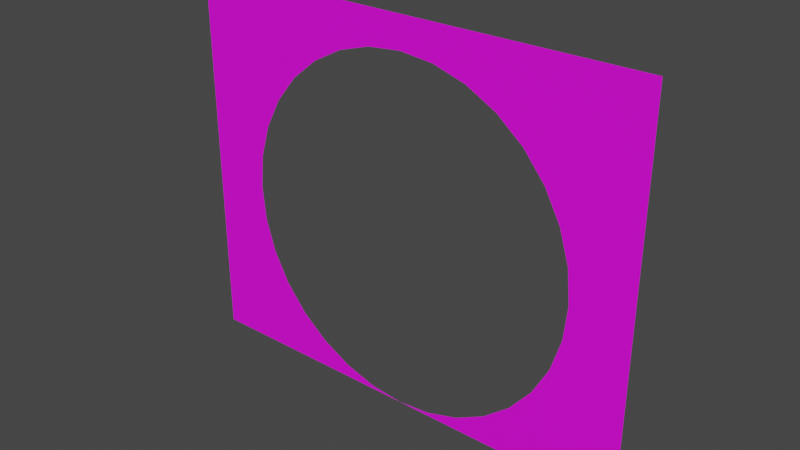 # Source: TunnelRoundDoorH2.blend  (saved by Blender 4.3.34; exported with 4.5.12 LTS)
import bpy
from mathutils import Matrix  # noqa: F401  (used for matrix-valued properties, if any)

bpy.ops.wm.read_factory_settings(use_empty=True)
scene = bpy.context.scene
scene.name = 'Scene'

# ---- images (referenced by path relative to the original .blend; pixels are not part of the script)
import os
ASSET_DIR = os.environ.get("B2B_ASSET_DIR", "")  # directory of the original .blend (textures are referenced by path, not embedded)
HERE = os.path.dirname(os.path.abspath(__file__))  # packed textures are extracted next to this script under _unpacked/

def load_image(name, relpath, width, height, colorspace="sRGB"):
    """Load a texture the original file referenced (path relative to the .blend, or extracted next to this script)."""
    p = next((c for c in (os.path.join(HERE, relpath), os.path.join(ASSET_DIR, relpath)) if relpath and os.path.exists(c)), "")
    if p:
        img = bpy.data.images.load(p, check_existing=True)
        img.name = name
    else:  # same state as the original file: an image datablock whose file is absent (Cycles renders it pink)
        img = bpy.data.images.new(name, width, height)
        img.source = "FILE"
        img.filepath = "//" + (relpath or name)
    img.colorspace_settings.name = colorspace
    return img
img_tunnel_round_h2_png = load_image('tunnel-round-h2.png', 'tunnel-round-h2.png', 1024, 1024, 'sRGB')

# ---- materials (node trees are filled in below, after node groups)
mat_material = bpy.data.materials.new('Material')

# ---- material node trees
mat_material.use_nodes = True; mat_material.node_tree.nodes.clear()
_N = mat_material.node_tree.nodes; _L = mat_material.node_tree.links
n0 = _N.new('ShaderNodeBsdfPrincipled'); n0.name = 'Principled BSDF'; n0.location = (10, 300)
n1 = _N.new('ShaderNodeOutputMaterial'); n1.name = 'Material Output'; n1.location = (300, 300)
n2 = _N.new('ShaderNodeTexImage'); n2.name = 'Image Texture'; n2.location = (-280, 280)
n2.image = img_tunnel_round_h2_png
n2.interpolation = 'Closest'
_L.new(n0.outputs[0], n1.inputs[0])
_L.new(n2.outputs[0], n0.inputs[0])
n1.is_active_output = True

# ---- world
world_world = bpy.data.worlds.new('World'); scene.world = world_world
world_world.use_nodes = True; world_world.node_tree.nodes.clear()
_N = world_world.node_tree.nodes; _L = world_world.node_tree.links
n0 = _N.new('ShaderNodeOutputWorld'); n0.name = 'World Output'; n0.location = (300, 300)
n1 = _N.new('ShaderNodeBackground'); n1.name = 'Background'; n1.location = (10, 300)
n1.inputs[0].default_value = (0.05088, 0.05088, 0.05088, 1.0)
_L.new(n1.outputs[0], n0.inputs[0])
n0.is_active_output = True
world_world.color = (0.05088, 0.05088, 0.05088)
world_world.use_sun_shadow = False
world_world.sun_shadow_jitter_overblur = 0.0

# ---- meshes
me_plane = bpy.data.meshes.new('Plane')
me_plane.from_pydata([(-0.5, 0.5, 0.0), (0.5, 0.5, 0.0), (-0.5, 0.5, 0.8164), (0.5, 0.5, 0.8164), (2.98e-07, 0.5, 0.0), (0.07316, 0.5, 0.007207), (0.1435, 0.5, 0.02855), (0.2083, 0.5, 0.0632), (0.2652, 0.5, 0.1098), (0.3118, 0.5, 0.1667), (0.3465, 0.5, 0.2315), (0.3678, 0.5, 0.3018), (0.375, 0.5, 0.375), (0.3678, 0.5, 0.4482), (0.3465, 0.5, 0.5185), (0.3118, 0.5, 0.5833), (0.2652, 0.5, 0.6402), (0.2083, 0.5, 0.6868), (0.1435, 0.5, 0.7215), (0.07316, 0.5, 0.7428), (5.96e-08, 0.5, 0.75), (-0.07316, 0.5, 0.7428), (-0.1435, 0.5, 0.7215), (-0.2083, 0.5, 0.6868), (-0.2652, 0.5, 0.6402), (-0.3118, 0.5, 0.5833), (-0.3465, 0.5, 0.5185), (-0.3678, 0.5, 0.4482), (-0.375, 0.5, 0.375), (-0.3678, 0.5, 0.3018), (-0.3465, 0.5, 0.2315), (-0.3118, 0.5, 0.1667), (-0.2652, 0.5, 0.1098), (-0.2083, 0.5, 0.0632), (-0.1435, 0.5, 0.02855), (-0.07316, 0.5, 0.007206)], [], [(0, 28, 29, 30, 31, 32, 33, 34, 35, 4), (4, 5, 6, 7, 8, 9, 10, 11, 12, 1), (1, 12, 13, 14, 15, 16, 17, 18, 19, 20, 21, 22, 23, 24, 25, 26, 27, 28, 0, 2, 3)])
_uv = me_plane.uv_layers.new(name='UVMap')
_uv.uv.foreach_set('vector', [1.0, 0.3404, 0.875, 0.6008, 0.8678, 0.5393, 0.8465, 0.4752, 0.8118, 0.411, 0.7652, 0.3492, 0.7083, 0.2922, 0.6435, 0.2421, 0.5732, 0.2009, 0.5, 0.1702, 0.5, 0.1702, 0.4268, 0.1511, 0.3565, 0.1444, 0.2917, 0.1503, 0.2348, 0.1687, 0.1882, 0.1987, 0.1535, 0.2393, 0.1322, 0.2889, 0.125, 0.3455, 0.0, 0.0, 0.0, 0.0, 0.125, 0.3455, 0.1322, 0.4071, 0.1535, 0.4712, 0.1882, 0.5354, 0.2348, 0.5971, 0.2917, 0.6542, 0.3565, 0.7042, 0.4268, 0.7454, 0.5, 0.7761, 0.5732, 0.7952, 0.6435, 0.8019, 0.7083, 0.796, 0.7652, 0.7777, 0.8118, 0.7476, 0.8465, 0.7071, 0.8678, 0.6575, 0.875, 0.6008, 1.0, 0.3404, 1.0, 1.0, 0.0, 0.6596])
_ca = me_plane.color_attributes.new('Attribute', 'BYTE_COLOR', 'CORNER')
_ca.data.foreach_set('color', [1.0, 1.0, 1.0, 1.0, 1.0, 1.0, 1.0, 1.0, 1.0, 1.0, 1.0, 1.0, 1.0, 1.0, 1.0, 1.0, 1.0, 1.0, 1.0, 1.0, 1.0, 1.0, 1.0, 1.0, 1.0, 1.0, 1.0, 1.0, 1.0, 1.0, 1.0, 1.0, 1.0, 1.0, 1.0, 1.0, 1.0, 1.0, 1.0, 1.0, 1.0, 1.0, 1.0, 1.0, 1.0, 1.0, 1.0, 1.0, 1.0, 1.0, 1.0, 1.0, 1.0, 1.0, 1.0, 1.0, 1.0, 1.0, 1.0, 1.0, 1.0, 1.0, 1.0, 1.0, 1.0, 1.0, 1.0, 1.0, 1.0, 1.0, 1.0, 1.0, 1.0, 1.0, 1.0, 1.0, 1.0, 1.0, 1.0, 1.0, 1.0, 1.0, 1.0, 1.0, 1.0, 1.0, 1.0, 1.0, 1.0, 1.0, 1.0, 1.0, 1.0, 1.0, 1.0, 1.0, 1.0, 1.0, 1.0, 1.0, 1.0, 1.0, 1.0, 1.0, 1.0, 1.0, 1.0, 1.0, 1.0, 1.0, 1.0, 1.0, 1.0, 1.0, 1.0, 1.0, 1.0, 1.0, 1.0, 1.0, 1.0, 1.0, 1.0, 1.0, 1.0, 1.0, 1.0, 1.0, 1.0, 1.0, 1.0, 1.0, 1.0, 1.0, 1.0, 1.0, 1.0, 1.0, 1.0, 1.0, 1.0, 1.0, 1.0, 1.0, 1.0, 1.0, 1.0, 1.0, 1.0, 1.0, 1.0, 1.0, 1.0, 1.0, 1.0, 1.0, 1.0, 1.0, 1.0, 1.0, 1.0, 1.0, 1.0, 1.0])
me_plane.materials.append(mat_material)
me_plane.use_remesh_fix_poles = True
me_plane.use_remesh_preserve_attributes = False
me_plane.use_mirror_vertex_groups = False
me_plane.update()
me_circle = bpy.data.meshes.new('Circle')
me_circle.from_pydata([(0.0, 0.5, 0.0), (-0.09755, 0.4904, 0.0), (-0.1913, 0.4619, 0.0), (-0.2778, 0.4157, 0.0), (-0.3536, 0.3536, 0.0), (-0.4157, 0.2778, 0.0), (-0.4619, 0.1913, 0.0), (-0.4904, 0.09755, 0.0), (-0.5, 0.0, 0.0), (-0.4904, -0.09755, 0.0), (-0.4619, -0.1913, 0.0), (-0.4157, -0.2778, 0.0), (-0.3536, -0.3536, 0.0), (-0.2778, -0.4157, 0.0), (-0.1913, -0.4619, 0.0), (-0.09755, -0.4904, 0.0), (0.0, -0.5, 0.0), (0.09755, -0.4904, 0.0), (0.1913, -0.4619, 0.0), (0.2778, -0.4157, 0.0), (0.3536, -0.3536, 0.0), (0.4157, -0.2778, 0.0), (0.4619, -0.1913, 0.0), (0.4904, -0.09755, 0.0), (0.5, 0.0, 0.0), (0.4904, 0.09755, 0.0), (0.4619, 0.1913, 0.0), (0.4157, 0.2778, 0.0), (0.3536, 0.3536, 0.0), (0.2778, 0.4157, 0.0), (0.1913, 0.4619, 0.0), (0.09755, 0.4904, 0.0)], [(1, 0), (2, 1), (3, 2), (4, 3), (5, 4), (6, 5), (7, 6), (8, 7), (9, 8), (10, 9), (11, 10), (12, 11), (13, 12), (14, 13), (15, 14), (16, 15), (17, 16), (18, 17), (19, 18), (20, 19), (21, 20), (22, 21), (23, 22), (24, 23), (25, 24), (26, 25), (27, 26), (28, 27), (29, 28), (30, 29), (31, 30), (0, 31)], [])
_uv = me_circle.uv_layers.new(name='UVMap')
_uv.uv.foreach_set('vector', [])
me_circle.update()

# ---- objects
ob_plane = bpy.data.objects.new('Plane', me_plane)
ob_circle = bpy.data.objects.new('Circle', me_circle)

# ---- transforms, parenting, visibility, modifiers, constraints
ob_plane.location = (0.0, 0.0, 0.0)
ob_plane.lineart.crease_threshold = 0.0
ob_circle.location = (0.0, 0.5, 0.375)
ob_circle.rotation_euler = (-1.571, -0.0, 0.0)
ob_circle.scale = (0.75, 0.75, 1.0)

# ---- collection membership
scene.collection.objects.link(ob_plane)
scene.collection.objects.link(ob_circle)

# ---- scene / render settings (as saved in the file)
scene.frame_start = 1; scene.frame_end = 250; scene.frame_set(34)
scene.render.engine = 'BLENDER_EEVEE_NEXT'
scene.cycles.use_denoising = False
scene.cycles.samples = 128
scene.cycles.sampling_pattern = 'TABULATED_SOBOL'
scene.cycles.use_adaptive_sampling = False
scene.cycles.use_light_tree = False
scene.view_settings.view_transform = 'Filmic'
bpy.context.view_layer.update()

# ---- added for rendering (the .blend has no active camera and no usable light): camera, sun
cam_auto = bpy.data.cameras.new('AutoCamera')
cam_auto.lens = 50.0
cam_auto.sensor_width = 36.0
cam_auto.clip_end = 1000.0
ob_auto_camera = bpy.data.objects.new('AutoCamera', cam_auto)
scene.collection.objects.link(ob_auto_camera)
ob_auto_camera.location = (1.1944, -0.933284, 1.36372)
ob_auto_camera.rotation_euler = (1.09748, -7.21219e-08, 0.694738)
scene.camera = ob_auto_camera
light_auto_sun = bpy.data.lights.new('AutoSun', 'SUN')
light_auto_sun.energy = 3.0
light_auto_sun.angle = 0.0523599
ob_auto_sun = bpy.data.objects.new('AutoSun', light_auto_sun)
scene.collection.objects.link(ob_auto_sun)
ob_auto_sun.rotation_euler = (0.872665, 0.174533, 0.523599)
bpy.context.view_layer.update()
